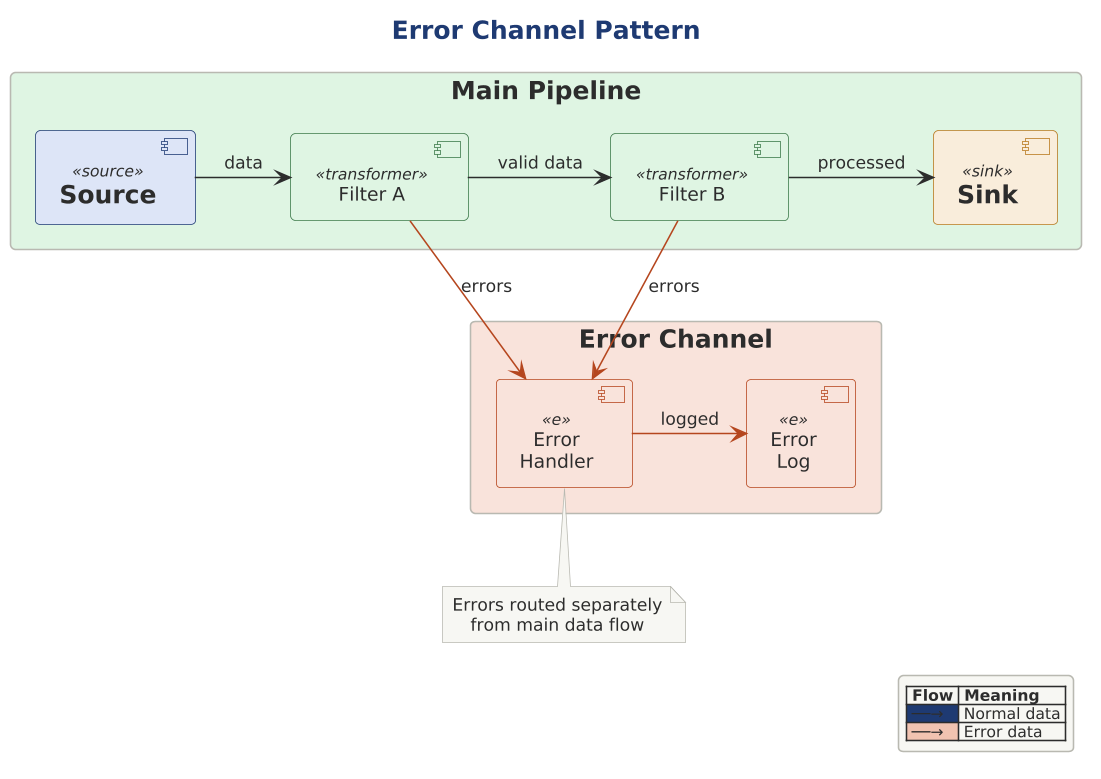

The diagram above was rendered by PlantUML. Its source (embedded in the PNG):
@startuml
scale 1.5625
' Error Channel Pattern
' Shows separate paths for normal data and error handling

!include ../../../../../../tooling/styles/plantuml/structural/component-diagram-style.iuml
!include pipe-and-filter-roles.iuml

title Error Channel Pattern

rectangle "Main Pipeline" $fill_ok {
    [Source] <<source>> as Source
    [Filter A] <<transformer>> as FilterA
    [Filter B] <<transformer>> as FilterB
    [Sink] <<sink>> as Sink
}

rectangle "Error Channel" $fill_invalid {
    [Error\nHandler] <<e>> as ErrorHandler
    [Error\nLog] <<e>> as ErrorLog
}

Source -right-> FilterA : "data"
FilterA -right-> FilterB : "valid data"
FilterB -right-> Sink : "processed"

FilterA -[$line_invalid]down-> ErrorHandler : "errors"
FilterB -[$line_invalid]down-> ErrorHandler : "errors"
ErrorHandler -[$line_invalid]right-> ErrorLog : "logged"
note bottom of ErrorHandler
    Errors routed separately
    from main data flow
end note

legend right
  |= Flow |= Meaning |
  | <$line_primary> ──→ | Normal data |
  | <$deep_invalid> ──→ | Error data |
endlegend

@enduml